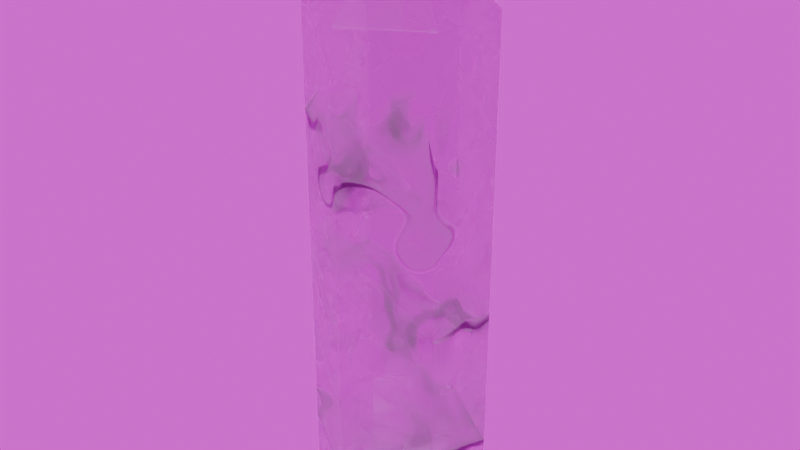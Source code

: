 # Source: Kristall_Klein.blend  (saved by Blender 4.4.32; exported with 4.5.12 LTS)
import bpy
from mathutils import Matrix  # noqa: F401  (used for matrix-valued properties, if any)

bpy.ops.wm.read_factory_settings(use_empty=True)
scene = bpy.context.scene
scene.name = 'Scene'

# ---- collections
col_collection = bpy.data.collections.new('Collection'); scene.collection.children.link(col_collection)

# ---- images (referenced by path relative to the original .blend; pixels are not part of the script)
import os
ASSET_DIR = os.environ.get("B2B_ASSET_DIR", "")  # directory of the original .blend (textures are referenced by path, not embedded)
HERE = os.path.dirname(os.path.abspath(__file__))  # packed textures are extracted next to this script under _unpacked/

def load_image(name, relpath, width, height, colorspace="sRGB"):
    """Load a texture the original file referenced (path relative to the .blend, or extracted next to this script)."""
    p = next((c for c in (os.path.join(HERE, relpath), os.path.join(ASSET_DIR, relpath)) if relpath and os.path.exists(c)), "")
    if p:
        img = bpy.data.images.load(p, check_existing=True)
        img.name = name
    else:  # same state as the original file: an image datablock whose file is absent (Cycles renders it pink)
        img = bpy.data.images.new(name, width, height)
        img.source = "FILE"
        img.filepath = "//" + (relpath or name)
    img.colorspace_settings.name = colorspace
    return img
img_photo_studio_4k_31408a50_d3c4_4cef_ab9c_47eebd1b3391_exr = load_image('photo-studio_4K_31408a50-d3c4-4cef-ab9c-47eebd1b3391.exr', 'photo-studio_4K_31408a50-d3c4-4cef-ab9c-47eebd1b3391.exr', 1024, 1024, 'Linear Rec.709')

# ---- materials (node trees are filled in below, after node groups)
mat_crystal = bpy.data.materials.new('Crystal')

# ---- material node trees
mat_crystal.use_nodes = True; mat_crystal.node_tree.nodes.clear()
_N = mat_crystal.node_tree.nodes; _L = mat_crystal.node_tree.links
n0 = _N.new('ShaderNodeBsdfPrincipled'); n0.name = 'Principled BSDF'; n0.location = (241, 416)
n0.inputs[3].default_value = 1.6
n0.inputs[18].default_value = 1.0
n1 = _N.new('ShaderNodeOutputMaterial'); n1.name = 'Material Output'; n1.location = (845, 237)
n2 = _N.new('ShaderNodeTexNoise'); n2.name = 'Noise Texture'; n2.location = (-494, 151)
n2.inputs[3].default_value = 0.0
n2.inputs[4].default_value = 0.0
n2.inputs[5].default_value = 0.0
n2.inputs[8].default_value = 0.93
n3 = _N.new('ShaderNodeMapping'); n3.name = 'Mapping'; n3.location = (-674, 111)
n3.inputs[1].default_value = (0.0, 3.28, 11.52)
n3.inputs[3].default_value = (0.14, 0.14, 6.23)
n4 = _N.new('ShaderNodeTexCoord'); n4.name = 'Texture Coordinate'; n4.location = (-854, 111)
n5 = _N.new('ShaderNodeValToRGB'); n5.name = 'Color Ramp'; n5.location = (-296, 102)
n5.color_ramp.interpolation = 'CONSTANT'
while len(n5.color_ramp.elements) > 1: n5.color_ramp.elements.remove(n5.color_ramp.elements[-1])
n5.color_ramp.elements[0].position = 0.0; n5.color_ramp.elements[0].color = (0.0, 0.0, 0.0, 1.0)
_e = n5.color_ramp.elements.new(0.7091); _e.color = (1.0, 1.0, 1.0, 1.0)
n6 = _N.new('ShaderNodeVolumePrincipled'); n6.name = 'Principled Volume'; n6.location = (264, -86)
n7 = _N.new('ShaderNodeValToRGB'); n7.name = 'Color Ramp.001'; n7.location = (-275, 338)
n7.color_ramp.interpolation = 'CONSTANT'
while len(n7.color_ramp.elements) > 1: n7.color_ramp.elements.remove(n7.color_ramp.elements[-1])
n7.color_ramp.elements[0].position = 0.0; n7.color_ramp.elements[0].color = (0.4361, 0.4361, 0.4361, 1.0)
_e = n7.color_ramp.elements.new(0.7); _e.color = (1.0, 1.0, 1.0, 1.0)
n8 = _N.new('ShaderNodeSeparateXYZ'); n8.name = 'Separate XYZ'; n8.location = (-679, -267)
n9 = _N.new('ShaderNodeBrightContrast'); n9.name = 'Brightness/Contrast'; n9.location = (44, -138)
n9.inputs[1].default_value = 30.0
n9.inputs[2].default_value = 200.0
n10 = _N.new('ShaderNodeTexNoise'); n10.name = 'Noise Texture.001'; n10.location = (-869, -266)
n10.inputs[2].default_value = 1.08
n10.inputs[8].default_value = 0.02
n11 = _N.new('ShaderNodeTexVoronoi'); n11.name = 'Voronoi Texture'; n11.location = (-482, 584)
n12 = _N.new('ShaderNodeValToRGB'); n12.name = 'Color Ramp.002'; n12.location = (-281, 588)
while len(n12.color_ramp.elements) > 1: n12.color_ramp.elements.remove(n12.color_ramp.elements[-1])
n12.color_ramp.elements[0].position = 0.0; n12.color_ramp.elements[0].color = (0.0, 0.0, 0.0, 1.0)
_e = n12.color_ramp.elements.new(1.0); _e.color = (0.5531, 0.5531, 0.5531, 1.0)
n13 = _N.new('ShaderNodeBrightContrast'); n13.name = 'Brightness/Contrast.001'; n13.location = (20, 544)
n13.inputs[2].default_value = 0.3
_L.new(n3.outputs[0], n2.inputs[0])
_L.new(n2.outputs[1], n5.inputs[0])
_L.new(n4.outputs[0], n3.inputs[0])
_L.new(n2.outputs[1], n7.inputs[0])
_L.new(n5.outputs[0], n6.inputs[0])
_L.new(n9.outputs[0], n6.inputs[2])
_L.new(n5.outputs[0], n9.inputs[0])
_L.new(n10.outputs[1], n8.inputs[0])
_L.new(n8.outputs[2], n2.inputs[2])
_L.new(n6.outputs[0], n1.inputs[1])
_L.new(n7.outputs[0], n0.inputs[4])
_L.new(n7.outputs[0], n0.inputs[0])
_L.new(n11.outputs[1], n12.inputs[0])
_L.new(n13.outputs[0], n0.inputs[2])
_L.new(n12.outputs[0], n13.inputs[0])
_L.new(n0.outputs[0], n1.inputs[0])
n1.is_active_output = True

# ---- world
world_photo_studio = bpy.data.worlds.new('Photo studio'); scene.world = world_photo_studio
world_photo_studio.use_nodes = True; world_photo_studio.node_tree.nodes.clear()
_N = world_photo_studio.node_tree.nodes; _L = world_photo_studio.node_tree.links
n0 = _N.new('ShaderNodeOutputWorld'); n0.name = 'World Output'; n0.location = (300, 300)
n1 = _N.new('ShaderNodeBackground'); n1.name = 'Background'; n1.location = (10, 300)
n2 = _N.new('ShaderNodeTexEnvironment'); n2.name = 'Environment Texture'; n2.location = (-190, 280)
n2.image = img_photo_studio_4k_31408a50_d3c4_4cef_ab9c_47eebd1b3391_exr
_L.new(n1.outputs[0], n0.inputs[0])
_L.new(n2.outputs[0], n1.inputs[0])
n0.is_active_output = True
world_photo_studio.color = (0.05088, 0.05088, 0.05088)
world_photo_studio.sun_shadow_jitter_overblur = 0.0

# ---- meshes
me_circle = bpy.data.meshes.new('Circle')
me_circle.from_pydata([(0.0, 1.0, -3.229), (-0.866, 0.5, -3.229), (-0.866, -0.5, -3.229), (0.0, -1.0, -3.229), (0.866, -0.5, -3.229), (0.866, 0.5, -3.229), (0.0, 1.0, 2.621), (-0.866, 0.5, 2.621), (-0.866, -0.5, 2.621), (0.0, -1.0, 2.621), (0.866, -0.5, 2.621), (0.866, 0.5, 2.621), (0.0, 0.0, 3.65)], [], [(1, 0, 5, 4, 3, 2), (12, 10, 11), (2, 3, 9, 8), (0, 1, 7, 6), (5, 0, 6, 11), (3, 4, 10, 9), (1, 2, 8, 7), (4, 5, 11, 10), (7, 8, 12), (9, 10, 12), (6, 7, 12), (8, 9, 12), (11, 6, 12)])
_uv = me_circle.uv_layers.new(name='UVMap')
_uv.uv.foreach_set('vector', [0.3741, 0.5727, 0.5, 0.6454, 0.6259, 0.5727, 0.6259, 0.4273, 0.5, 0.3546, 0.3741, 0.4273, 0.5, 0.8883, 0.4273, 0.7386, 0.5727, 0.7386, 0.3741, -0.1117, 0.5, -0.1117, 0.5, 0.7386, 0.3741, 0.7386, 0.5, -0.1117, 0.3741, -0.1117, 0.3741, 0.7386, 0.5, 0.7386, 0.6259, -0.1117, 0.5, -0.1117, 0.5, 0.7386, 0.6259, 0.7386, 0.5, -0.1117, 0.6259, -0.1117, 0.6259, 0.7386, 0.5, 0.7386, 0.5727, -0.1117, 0.4273, -0.1117, 0.4273, 0.7386, 0.5727, 0.7386, 0.4273, -0.1117, 0.5727, -0.1117, 0.5727, 0.7386, 0.4273, 0.7386, 0.5727, 0.7386, 0.4273, 0.7386, 0.5, 0.8883, 0.5, 0.7386, 0.6259, 0.7386, 0.5, 0.8883, 0.5, 0.7386, 0.3741, 0.7386, 0.5, 0.8883, 0.3741, 0.7386, 0.5, 0.7386, 0.5, 0.8883, 0.6259, 0.7386, 0.5, 0.7386, 0.5, 0.8883])
_uv = me_circle.uv_layers.new(name='automap')
_uv.uv.foreach_set('vector', [-0.366, 1.0, 0.5, 1.5, 1.366, 1.0, 1.366, 0.0, 0.5, -0.5, -0.366, 0.0, 0.5, 3.171, 0.0, 2.142, 1.0, 2.142, -0.366, -3.708, 0.5, -3.708, 0.5, 2.142, -0.366, 2.142, 0.5, -3.708, -0.366, -3.708, -0.366, 2.142, 0.5, 2.142, 1.366, -3.708, 0.5, -3.708, 0.5, 2.142, 1.366, 2.142, 0.5, -3.708, 1.366, -3.708, 1.366, 2.142, 0.5, 2.142, 1.0, -3.708, 0.0, -3.708, 0.0, 2.142, 1.0, 2.142, 0.0, -3.708, 1.0, -3.708, 1.0, 2.142, 0.0, 2.142, 1.0, 2.142, 0.0, 2.142, 0.5, 3.171, 0.5, 2.142, 1.366, 2.142, 0.5, 3.171, 0.5, 2.142, -0.366, 2.142, 0.5, 3.171, -0.366, 2.142, 0.5, 2.142, 0.5, 3.171, 1.366, 2.142, 0.5, 2.142, 0.5, 3.171])
_uv.active_render = True
me_circle.materials.append(mat_crystal)
me_circle.auto_texspace = False
me_circle.update()

# ---- objects
ob_circle = bpy.data.objects.new('Circle', me_circle)

# ---- transforms, parenting, visibility, modifiers, constraints
ob_circle.location = (0.0, 0.0, 3.229)
_m = ob_circle.modifiers.new('Bevel', 'BEVEL')
_m.width = 0.014
_m.width_pct = 0.014
_m.segments = 5

# ---- collection membership
col_collection.objects.link(ob_circle)

# ---- scene / render settings (as saved in the file)
scene.frame_start = 1; scene.frame_end = 250; scene.frame_set(1)
scene.render.engine = 'CYCLES'
scene.cycles.denoising_use_gpu = True
scene.cycles.samples = 512
bpy.context.view_layer.update()

# ---- added for rendering (the .blend has no active camera and no usable light): camera, sun
cam_auto = bpy.data.cameras.new('AutoCamera')
cam_auto.lens = 50.0
cam_auto.sensor_width = 36.0
cam_auto.clip_end = 1000.0
ob_auto_camera = bpy.data.objects.new('AutoCamera', cam_auto)
scene.collection.objects.link(ob_auto_camera)
ob_auto_camera.location = (6.79932, -8.15919, 8.86859)
ob_auto_camera.rotation_euler = (1.09748, -7.21219e-08, 0.694738)
scene.camera = ob_auto_camera
light_auto_sun = bpy.data.lights.new('AutoSun', 'SUN')
light_auto_sun.energy = 3.0
light_auto_sun.angle = 0.0523599
ob_auto_sun = bpy.data.objects.new('AutoSun', light_auto_sun)
scene.collection.objects.link(ob_auto_sun)
ob_auto_sun.rotation_euler = (0.872665, 0.174533, 0.523599)
bpy.context.view_layer.update()
